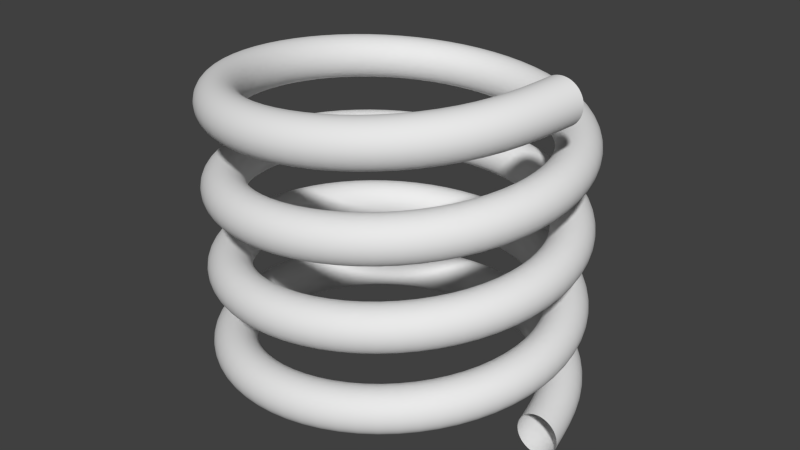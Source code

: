 # Source: simple_spring.blend  (saved by Blender 2.65.0; exported with 4.5.12 LTS)
import bpy
from mathutils import Matrix  # noqa: F401  (used for matrix-valued properties, if any)

bpy.ops.wm.read_factory_settings(use_empty=True)
scene = bpy.context.scene
scene.name = 'Scene'

# ---- collections
col_collection_1 = bpy.data.collections.new('Collection 1'); scene.collection.children.link(col_collection_1)

# ---- world
world_world = bpy.data.worlds.new('World'); scene.world = world_world
world_world.color = (0.05088, 0.05088, 0.05088)
world_world.use_sun_shadow = False
world_world.sun_shadow_jitter_overblur = 0.0
world_world.cycles.sampling_method = 'MANUAL'
world_world.cycles.sample_map_resolution = 256

# ---- meshes
me_circle = bpy.data.meshes.new('Circle')
me_circle.from_pydata([(2.619, 2.763e-07, 5.541e-08), (2.627, 2.7e-07, -0.07746), (2.649, 2.7e-07, -0.1519), (2.686, 2.7e-07, -0.2206), (2.735, 2.477e-07, -0.2808), (2.795, 2.477e-07, -0.3301), (2.864, 2.477e-07, -0.3668), (2.938, 2.477e-07, -0.3894), (3.016, 2.477e-07, -0.3971), (3.093, 2.477e-07, -0.3894), (3.168, 2.477e-07, -0.3668), (3.237, 2.477e-07, -0.3301), (3.297, 2.477e-07, -0.2808), (3.346, 2.7e-07, -0.2206), (3.383, 2.7e-07, -0.1519), (3.405, 2.7e-07, -0.07746), (3.413, 2.763e-07, 1.448e-07), (3.405, 2.812e-07, 0.07746), (3.383, 2.923e-07, 0.152), (3.346, 2.923e-07, 0.2206), (3.297, 2.923e-07, 0.2808), (3.237, 2.923e-07, 0.3301), (3.168, 3.147e-07, 0.3668), (3.093, 2.923e-07, 0.3894), (3.016, 2.923e-07, 0.3971), (2.938, 2.923e-07, 0.3894), (2.864, 3.147e-07, 0.3668), (2.795, 2.923e-07, 0.3301), (2.735, 2.923e-07, 0.2808), (2.686, 2.923e-07, 0.2206), (2.649, 2.923e-07, 0.1519), (2.627, 2.812e-07, 0.07746)], [(1, 0), (2, 1), (3, 2), (4, 3), (5, 4), (6, 5), (7, 6), (8, 7), (9, 8), (10, 9), (11, 10), (12, 11), (13, 12), (14, 13), (15, 14), (16, 15), (17, 16), (18, 17), (19, 18), (20, 19), (21, 20), (22, 21), (23, 22), (24, 23), (25, 24), (26, 25), (27, 26), (28, 27), (29, 28), (30, 29), (31, 30), (0, 31)], [])
me_circle.use_remesh_preserve_volume = False
me_circle.use_remesh_preserve_attributes = False
me_circle.use_mirror_vertex_groups = False
me_circle.update()

# ---- objects
ob_circle = bpy.data.objects.new('Circle', me_circle)

# ---- transforms, parenting, visibility, modifiers, constraints
ob_circle.location = (0.0, 0.0, 0.0)
ob_circle.lineart.crease_threshold = 0.0
_m = ob_circle.modifiers.new('Screw', 'SCREW')
_m.iterations = 4
_m.screw_offset = 1.5
_m.merge_threshold = 0.0
_m = ob_circle.modifiers.new('Subsurf', 'SUBSURF')
_m.uv_smooth = 'PRESERVE_CORNERS'
_m.quality = 2
_m.levels = 3
_m.show_only_control_edges = False

# ---- collection membership
col_collection_1.objects.link(ob_circle)

# ---- scene / render settings (as saved in the file)
scene.frame_start = 1; scene.frame_end = 250; scene.frame_set(1)
scene.render.engine = 'BLENDER_EEVEE_NEXT'
scene.render.image_settings.color_mode = 'RGB'
scene.render.image_settings.compression = 90
scene.render.resolution_percentage = 50
scene.render.dither_intensity = 0.0
scene.render.bake_margin = 2
scene.render.bake_bias = 0.0
scene.cycles.use_denoising = False
scene.cycles.samples = 10
scene.cycles.sampling_pattern = 'TABULATED_SOBOL'
scene.cycles.light_sampling_threshold = 0.0
scene.cycles.use_adaptive_sampling = False
scene.cycles.use_light_tree = False
scene.cycles.blur_glossy = 0.0
scene.cycles.volume_bounces = 1
scene.cycles.pixel_filter_type = 'GAUSSIAN'
scene.cycles.sample_clamp_indirect = 0.0
scene.view_settings.view_transform = 'Standard'
bpy.context.view_layer.update()

# ---- added for rendering (the .blend has no active camera and no usable light): camera, sun
cam_auto = bpy.data.cameras.new('AutoCamera')
cam_auto.lens = 50.0
cam_auto.sensor_width = 36.0
cam_auto.clip_end = 1000.0
ob_auto_camera = bpy.data.objects.new('AutoCamera', cam_auto)
scene.collection.objects.link(ob_auto_camera)
ob_auto_camera.location = (10.9219, -13.1063, 11.7375)
ob_auto_camera.rotation_euler = (1.09748, -7.21219e-08, 0.694738)
scene.camera = ob_auto_camera
light_auto_sun = bpy.data.lights.new('AutoSun', 'SUN')
light_auto_sun.energy = 3.0
light_auto_sun.angle = 0.0523599
ob_auto_sun = bpy.data.objects.new('AutoSun', light_auto_sun)
scene.collection.objects.link(ob_auto_sun)
ob_auto_sun.rotation_euler = (0.872665, 0.174533, 0.523599)
bpy.context.view_layer.update()
